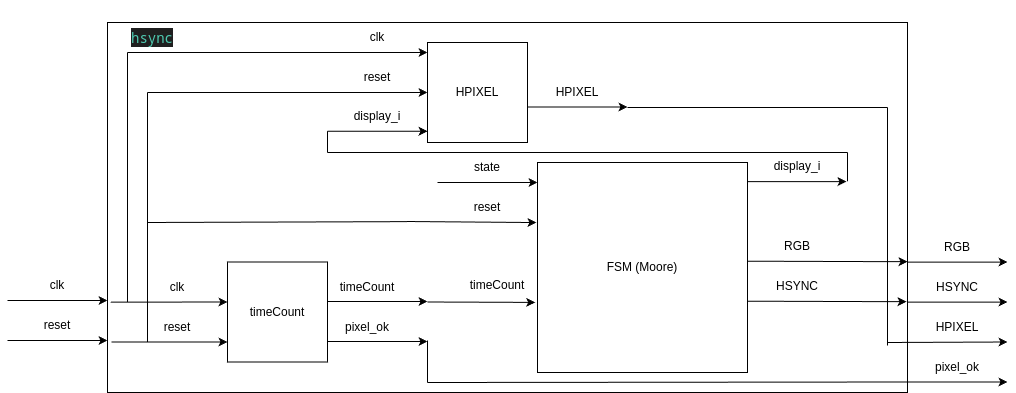

The diagram above was exported from draw.io. Its source (the exported page's mxGraphModel, read from the mxfile embedded in the PNG):
<mxGraphModel dx="1216" dy="725" grid="1" gridSize="10" guides="1" tooltips="1" connect="1" arrows="1" fold="1" page="1" pageScale="1" pageWidth="850" pageHeight="1100" math="0" shadow="0">
  <root>
    <mxCell id="0" />
    <mxCell id="1" parent="0" />
    <mxCell id="zNQJ1Wh3hfDx7kjUnesU-1" value="&lt;div style=&quot;color: rgb(204, 204, 204); background-color: rgb(31, 31, 31); font-family: &amp;quot;Droid Sans Mono&amp;quot;, &amp;quot;monospace&amp;quot;, monospace; font-size: 14px; line-height: 19px; white-space: pre;&quot;&gt;&lt;br&gt;&lt;/div&gt;" style="rounded=0;whiteSpace=wrap;html=1;labelPosition=center;verticalLabelPosition=top;align=center;verticalAlign=bottom;" vertex="1" parent="1">
      <mxGeometry x="200" y="220" width="800" height="370" as="geometry" />
    </mxCell>
    <mxCell id="zNQJ1Wh3hfDx7kjUnesU-2" value="&lt;div style=&quot;background-color: rgb(31, 31, 31); font-family: &amp;quot;Droid Sans Mono&amp;quot;, &amp;quot;monospace&amp;quot;, monospace; font-size: 14px; line-height: 19px; white-space: pre;&quot;&gt;&lt;font color=&quot;#4ec9b0&quot;&gt;hsync&lt;/font&gt;&lt;/div&gt;" style="text;html=1;align=center;verticalAlign=middle;whiteSpace=wrap;rounded=0;" vertex="1" parent="1">
      <mxGeometry x="200" y="220" width="90" height="30" as="geometry" />
    </mxCell>
    <mxCell id="zNQJ1Wh3hfDx7kjUnesU-3" value="" style="endArrow=classic;html=1;rounded=0;entryX=0;entryY=0.16;entryDx=0;entryDy=0;entryPerimeter=0;" edge="1" parent="1">
      <mxGeometry width="50" height="50" relative="1" as="geometry">
        <mxPoint x="1000" y="499.57000000000005" as="sourcePoint" />
        <mxPoint x="1100" y="499.57000000000005" as="targetPoint" />
      </mxGeometry>
    </mxCell>
    <mxCell id="zNQJ1Wh3hfDx7kjUnesU-4" value="" style="endArrow=classic;html=1;rounded=0;entryX=0;entryY=0.16;entryDx=0;entryDy=0;entryPerimeter=0;" edge="1" parent="1">
      <mxGeometry width="50" height="50" relative="1" as="geometry">
        <mxPoint x="1000" y="459.57" as="sourcePoint" />
        <mxPoint x="1100" y="459.57" as="targetPoint" />
      </mxGeometry>
    </mxCell>
    <mxCell id="zNQJ1Wh3hfDx7kjUnesU-5" value="HSYNC" style="text;html=1;align=center;verticalAlign=middle;whiteSpace=wrap;rounded=0;" vertex="1" parent="1">
      <mxGeometry x="1020" y="469.57" width="60" height="30" as="geometry" />
    </mxCell>
    <mxCell id="zNQJ1Wh3hfDx7kjUnesU-6" value="RGB" style="text;html=1;align=center;verticalAlign=middle;whiteSpace=wrap;rounded=0;" vertex="1" parent="1">
      <mxGeometry x="1020" y="429.57" width="60" height="30" as="geometry" />
    </mxCell>
    <mxCell id="zNQJ1Wh3hfDx7kjUnesU-7" value="" style="endArrow=classic;html=1;rounded=0;entryX=0;entryY=0.16;entryDx=0;entryDy=0;entryPerimeter=0;" edge="1" parent="1">
      <mxGeometry width="50" height="50" relative="1" as="geometry">
        <mxPoint x="100" y="538" as="sourcePoint" />
        <mxPoint x="200" y="538" as="targetPoint" />
      </mxGeometry>
    </mxCell>
    <mxCell id="zNQJ1Wh3hfDx7kjUnesU-8" value="reset" style="text;html=1;align=center;verticalAlign=middle;whiteSpace=wrap;rounded=0;" vertex="1" parent="1">
      <mxGeometry x="120" y="508" width="60" height="30" as="geometry" />
    </mxCell>
    <mxCell id="zNQJ1Wh3hfDx7kjUnesU-9" value="" style="endArrow=classic;html=1;rounded=0;entryX=0;entryY=0.16;entryDx=0;entryDy=0;entryPerimeter=0;" edge="1" parent="1">
      <mxGeometry width="50" height="50" relative="1" as="geometry">
        <mxPoint x="100" y="498" as="sourcePoint" />
        <mxPoint x="200" y="498" as="targetPoint" />
      </mxGeometry>
    </mxCell>
    <mxCell id="zNQJ1Wh3hfDx7kjUnesU-10" value="clk" style="text;html=1;align=center;verticalAlign=middle;whiteSpace=wrap;rounded=0;" vertex="1" parent="1">
      <mxGeometry x="120" y="468" width="60" height="30" as="geometry" />
    </mxCell>
    <mxCell id="zNQJ1Wh3hfDx7kjUnesU-11" value="timeCount" style="whiteSpace=wrap;html=1;aspect=fixed;" vertex="1" parent="1">
      <mxGeometry x="320" y="459.5" width="100" height="100" as="geometry" />
    </mxCell>
    <mxCell id="zNQJ1Wh3hfDx7kjUnesU-12" value="" style="endArrow=classic;html=1;rounded=0;entryX=0;entryY=0.16;entryDx=0;entryDy=0;entryPerimeter=0;" edge="1" parent="1">
      <mxGeometry width="50" height="50" relative="1" as="geometry">
        <mxPoint x="204" y="539.5" as="sourcePoint" />
        <mxPoint x="320" y="539.5" as="targetPoint" />
      </mxGeometry>
    </mxCell>
    <mxCell id="zNQJ1Wh3hfDx7kjUnesU-13" value="reset" style="text;html=1;align=center;verticalAlign=middle;whiteSpace=wrap;rounded=0;" vertex="1" parent="1">
      <mxGeometry x="240" y="509.5" width="60" height="30" as="geometry" />
    </mxCell>
    <mxCell id="zNQJ1Wh3hfDx7kjUnesU-14" value="" style="endArrow=classic;html=1;rounded=0;entryX=0;entryY=0.16;entryDx=0;entryDy=0;entryPerimeter=0;exitX=0.004;exitY=0.568;exitDx=0;exitDy=0;exitPerimeter=0;" edge="1" parent="1">
      <mxGeometry width="50" height="50" relative="1" as="geometry">
        <mxPoint x="203.20000000000005" y="499.65999999999985" as="sourcePoint" />
        <mxPoint x="320" y="499.5" as="targetPoint" />
      </mxGeometry>
    </mxCell>
    <mxCell id="zNQJ1Wh3hfDx7kjUnesU-15" value="clk" style="text;html=1;align=center;verticalAlign=middle;whiteSpace=wrap;rounded=0;" vertex="1" parent="1">
      <mxGeometry x="240" y="469.5" width="60" height="30" as="geometry" />
    </mxCell>
    <mxCell id="zNQJ1Wh3hfDx7kjUnesU-16" value="FSM (Moore)" style="whiteSpace=wrap;html=1;aspect=fixed;" vertex="1" parent="1">
      <mxGeometry x="630" y="360" width="210" height="210" as="geometry" />
    </mxCell>
    <mxCell id="zNQJ1Wh3hfDx7kjUnesU-17" value="" style="endArrow=classic;html=1;rounded=0;entryX=-0.005;entryY=0.286;entryDx=0;entryDy=0;entryPerimeter=0;" edge="1" parent="1" target="zNQJ1Wh3hfDx7kjUnesU-16">
      <mxGeometry width="50" height="50" relative="1" as="geometry">
        <mxPoint x="500" y="419" as="sourcePoint" />
        <mxPoint x="600" y="419" as="targetPoint" />
      </mxGeometry>
    </mxCell>
    <mxCell id="zNQJ1Wh3hfDx7kjUnesU-18" value="" style="endArrow=classic;html=1;rounded=0;entryX=0;entryY=0.16;entryDx=0;entryDy=0;entryPerimeter=0;" edge="1" parent="1">
      <mxGeometry width="50" height="50" relative="1" as="geometry">
        <mxPoint x="530" y="380" as="sourcePoint" />
        <mxPoint x="630" y="380" as="targetPoint" />
      </mxGeometry>
    </mxCell>
    <mxCell id="zNQJ1Wh3hfDx7kjUnesU-19" value="reset" style="text;html=1;align=center;verticalAlign=middle;whiteSpace=wrap;rounded=0;" vertex="1" parent="1">
      <mxGeometry x="550" y="390" width="60" height="30" as="geometry" />
    </mxCell>
    <mxCell id="zNQJ1Wh3hfDx7kjUnesU-20" value="state" style="text;html=1;align=center;verticalAlign=middle;whiteSpace=wrap;rounded=0;" vertex="1" parent="1">
      <mxGeometry x="550" y="350" width="60" height="30" as="geometry" />
    </mxCell>
    <mxCell id="zNQJ1Wh3hfDx7kjUnesU-21" value="" style="endArrow=classic;html=1;rounded=0;" edge="1" parent="1">
      <mxGeometry width="50" height="50" relative="1" as="geometry">
        <mxPoint x="840" y="498.70000000000005" as="sourcePoint" />
        <mxPoint x="999" y="499.20000000000005" as="targetPoint" />
      </mxGeometry>
    </mxCell>
    <mxCell id="zNQJ1Wh3hfDx7kjUnesU-22" value="" style="endArrow=classic;html=1;rounded=0;" edge="1" parent="1">
      <mxGeometry width="50" height="50" relative="1" as="geometry">
        <mxPoint x="840" y="458.7" as="sourcePoint" />
        <mxPoint x="1000" y="459.2" as="targetPoint" />
      </mxGeometry>
    </mxCell>
    <mxCell id="zNQJ1Wh3hfDx7kjUnesU-23" value="HSYNC" style="text;html=1;align=center;verticalAlign=middle;whiteSpace=wrap;rounded=0;" vertex="1" parent="1">
      <mxGeometry x="860" y="468.7" width="60" height="30" as="geometry" />
    </mxCell>
    <mxCell id="zNQJ1Wh3hfDx7kjUnesU-24" value="RGB" style="text;html=1;align=center;verticalAlign=middle;whiteSpace=wrap;rounded=0;" vertex="1" parent="1">
      <mxGeometry x="860" y="428.7" width="60" height="30" as="geometry" />
    </mxCell>
    <mxCell id="zNQJ1Wh3hfDx7kjUnesU-25" value="" style="endArrow=none;html=1;rounded=0;" edge="1" parent="1">
      <mxGeometry width="50" height="50" relative="1" as="geometry">
        <mxPoint x="240" y="539.5" as="sourcePoint" />
        <mxPoint x="240" y="290" as="targetPoint" />
      </mxGeometry>
    </mxCell>
    <mxCell id="zNQJ1Wh3hfDx7kjUnesU-26" value="" style="endArrow=none;html=1;rounded=0;" edge="1" parent="1">
      <mxGeometry width="50" height="50" relative="1" as="geometry">
        <mxPoint x="500" y="419.13" as="sourcePoint" />
        <mxPoint x="240" y="420" as="targetPoint" />
      </mxGeometry>
    </mxCell>
    <mxCell id="zNQJ1Wh3hfDx7kjUnesU-27" value="" style="endArrow=classic;html=1;rounded=0;entryX=0;entryY=0.16;entryDx=0;entryDy=0;entryPerimeter=0;" edge="1" parent="1">
      <mxGeometry width="50" height="50" relative="1" as="geometry">
        <mxPoint x="420" y="539" as="sourcePoint" />
        <mxPoint x="520" y="539" as="targetPoint" />
      </mxGeometry>
    </mxCell>
    <mxCell id="zNQJ1Wh3hfDx7kjUnesU-28" value="timeCount" style="text;html=1;align=center;verticalAlign=middle;whiteSpace=wrap;rounded=0;" vertex="1" parent="1">
      <mxGeometry x="560" y="468" width="60" height="30" as="geometry" />
    </mxCell>
    <mxCell id="zNQJ1Wh3hfDx7kjUnesU-29" value="" style="endArrow=classic;html=1;rounded=0;entryX=0;entryY=0.16;entryDx=0;entryDy=0;entryPerimeter=0;" edge="1" parent="1">
      <mxGeometry width="50" height="50" relative="1" as="geometry">
        <mxPoint x="420" y="499" as="sourcePoint" />
        <mxPoint x="520" y="499" as="targetPoint" />
      </mxGeometry>
    </mxCell>
    <mxCell id="zNQJ1Wh3hfDx7kjUnesU-30" value="pixel_ok" style="text;html=1;align=center;verticalAlign=middle;whiteSpace=wrap;rounded=0;" vertex="1" parent="1">
      <mxGeometry x="430" y="509.5" width="60" height="30" as="geometry" />
    </mxCell>
    <mxCell id="zNQJ1Wh3hfDx7kjUnesU-31" value="" style="endArrow=classic;html=1;rounded=0;entryX=-0.011;entryY=0.859;entryDx=0;entryDy=0;entryPerimeter=0;" edge="1" parent="1">
      <mxGeometry width="50" height="50" relative="1" as="geometry">
        <mxPoint x="520" y="499.5" as="sourcePoint" />
        <mxPoint x="627.6899999999998" y="499.8900000000001" as="targetPoint" />
      </mxGeometry>
    </mxCell>
    <mxCell id="zNQJ1Wh3hfDx7kjUnesU-32" value="timeCount" style="text;html=1;align=center;verticalAlign=middle;whiteSpace=wrap;rounded=0;" vertex="1" parent="1">
      <mxGeometry x="430" y="469.5" width="60" height="30" as="geometry" />
    </mxCell>
    <mxCell id="zNQJ1Wh3hfDx7kjUnesU-33" value="" style="endArrow=classic;html=1;rounded=0;" edge="1" parent="1">
      <mxGeometry width="50" height="50" relative="1" as="geometry">
        <mxPoint x="840" y="379.13" as="sourcePoint" />
        <mxPoint x="939" y="379.13" as="targetPoint" />
      </mxGeometry>
    </mxCell>
    <mxCell id="zNQJ1Wh3hfDx7kjUnesU-34" value="display_i" style="text;html=1;align=center;verticalAlign=middle;whiteSpace=wrap;rounded=0;" vertex="1" parent="1">
      <mxGeometry x="859.5" y="349.13" width="60" height="30" as="geometry" />
    </mxCell>
    <mxCell id="zNQJ1Wh3hfDx7kjUnesU-35" value="HPIXEL" style="whiteSpace=wrap;html=1;aspect=fixed;" vertex="1" parent="1">
      <mxGeometry x="520" y="240" width="100" height="100" as="geometry" />
    </mxCell>
    <mxCell id="zNQJ1Wh3hfDx7kjUnesU-36" value="" style="endArrow=classic;html=1;rounded=0;entryX=0;entryY=0.16;entryDx=0;entryDy=0;entryPerimeter=0;" edge="1" parent="1">
      <mxGeometry width="50" height="50" relative="1" as="geometry">
        <mxPoint x="620" y="304.5" as="sourcePoint" />
        <mxPoint x="720" y="304.5" as="targetPoint" />
      </mxGeometry>
    </mxCell>
    <mxCell id="zNQJ1Wh3hfDx7kjUnesU-37" value="HPIXEL" style="text;html=1;align=center;verticalAlign=middle;whiteSpace=wrap;rounded=0;" vertex="1" parent="1">
      <mxGeometry x="640" y="275" width="60" height="30" as="geometry" />
    </mxCell>
    <mxCell id="zNQJ1Wh3hfDx7kjUnesU-38" value="" style="endArrow=classic;html=1;rounded=0;entryX=0;entryY=0.16;entryDx=0;entryDy=0;entryPerimeter=0;" edge="1" parent="1">
      <mxGeometry width="50" height="50" relative="1" as="geometry">
        <mxPoint x="420" y="290" as="sourcePoint" />
        <mxPoint x="520" y="290" as="targetPoint" />
      </mxGeometry>
    </mxCell>
    <mxCell id="zNQJ1Wh3hfDx7kjUnesU-39" value="reset" style="text;html=1;align=center;verticalAlign=middle;whiteSpace=wrap;rounded=0;" vertex="1" parent="1">
      <mxGeometry x="440" y="260" width="60" height="30" as="geometry" />
    </mxCell>
    <mxCell id="zNQJ1Wh3hfDx7kjUnesU-40" value="" style="endArrow=classic;html=1;rounded=0;entryX=0;entryY=0.16;entryDx=0;entryDy=0;entryPerimeter=0;" edge="1" parent="1">
      <mxGeometry width="50" height="50" relative="1" as="geometry">
        <mxPoint x="420" y="250" as="sourcePoint" />
        <mxPoint x="520" y="250" as="targetPoint" />
      </mxGeometry>
    </mxCell>
    <mxCell id="zNQJ1Wh3hfDx7kjUnesU-41" value="clk" style="text;html=1;align=center;verticalAlign=middle;whiteSpace=wrap;rounded=0;" vertex="1" parent="1">
      <mxGeometry x="440" y="220" width="60" height="30" as="geometry" />
    </mxCell>
    <mxCell id="zNQJ1Wh3hfDx7kjUnesU-42" value="" style="endArrow=classic;html=1;rounded=0;entryX=0;entryY=0.16;entryDx=0;entryDy=0;entryPerimeter=0;" edge="1" parent="1">
      <mxGeometry width="50" height="50" relative="1" as="geometry">
        <mxPoint x="420" y="328.76" as="sourcePoint" />
        <mxPoint x="520" y="328.76" as="targetPoint" />
      </mxGeometry>
    </mxCell>
    <mxCell id="zNQJ1Wh3hfDx7kjUnesU-43" value="display_i" style="text;html=1;align=center;verticalAlign=middle;whiteSpace=wrap;rounded=0;" vertex="1" parent="1">
      <mxGeometry x="440" y="298.76" width="60" height="30" as="geometry" />
    </mxCell>
    <mxCell id="zNQJ1Wh3hfDx7kjUnesU-44" value="" style="endArrow=none;html=1;rounded=0;" edge="1" parent="1">
      <mxGeometry width="50" height="50" relative="1" as="geometry">
        <mxPoint x="220" y="500" as="sourcePoint" />
        <mxPoint x="220" y="250" as="targetPoint" />
      </mxGeometry>
    </mxCell>
    <mxCell id="zNQJ1Wh3hfDx7kjUnesU-45" value="" style="endArrow=none;html=1;rounded=0;" edge="1" parent="1">
      <mxGeometry width="50" height="50" relative="1" as="geometry">
        <mxPoint x="220" y="250" as="sourcePoint" />
        <mxPoint x="420" y="250" as="targetPoint" />
      </mxGeometry>
    </mxCell>
    <mxCell id="zNQJ1Wh3hfDx7kjUnesU-46" value="" style="endArrow=none;html=1;rounded=0;" edge="1" parent="1">
      <mxGeometry width="50" height="50" relative="1" as="geometry">
        <mxPoint x="240" y="290" as="sourcePoint" />
        <mxPoint x="420" y="290" as="targetPoint" />
      </mxGeometry>
    </mxCell>
    <mxCell id="zNQJ1Wh3hfDx7kjUnesU-47" value="" style="endArrow=none;html=1;rounded=0;" edge="1" parent="1">
      <mxGeometry width="50" height="50" relative="1" as="geometry">
        <mxPoint x="420" y="350" as="sourcePoint" />
        <mxPoint x="420" y="328.76" as="targetPoint" />
      </mxGeometry>
    </mxCell>
    <mxCell id="zNQJ1Wh3hfDx7kjUnesU-48" value="" style="endArrow=none;html=1;rounded=0;" edge="1" parent="1">
      <mxGeometry width="50" height="50" relative="1" as="geometry">
        <mxPoint x="940" y="378.76" as="sourcePoint" />
        <mxPoint x="940" y="350" as="targetPoint" />
      </mxGeometry>
    </mxCell>
    <mxCell id="zNQJ1Wh3hfDx7kjUnesU-49" value="" style="endArrow=none;html=1;rounded=0;" edge="1" parent="1">
      <mxGeometry width="50" height="50" relative="1" as="geometry">
        <mxPoint x="420" y="350" as="sourcePoint" />
        <mxPoint x="940" y="350" as="targetPoint" />
      </mxGeometry>
    </mxCell>
    <mxCell id="zNQJ1Wh3hfDx7kjUnesU-50" value="" style="endArrow=classic;html=1;rounded=0;entryX=0;entryY=0.16;entryDx=0;entryDy=0;entryPerimeter=0;" edge="1" parent="1">
      <mxGeometry width="50" height="50" relative="1" as="geometry">
        <mxPoint x="1000" y="579.5" as="sourcePoint" />
        <mxPoint x="1100" y="579.5" as="targetPoint" />
      </mxGeometry>
    </mxCell>
    <mxCell id="zNQJ1Wh3hfDx7kjUnesU-51" value="" style="endArrow=classic;html=1;rounded=0;entryX=0;entryY=0.16;entryDx=0;entryDy=0;entryPerimeter=0;" edge="1" parent="1">
      <mxGeometry width="50" height="50" relative="1" as="geometry">
        <mxPoint x="980" y="540" as="sourcePoint" />
        <mxPoint x="1100" y="539.5" as="targetPoint" />
      </mxGeometry>
    </mxCell>
    <mxCell id="zNQJ1Wh3hfDx7kjUnesU-52" value="pixel_ok" style="text;html=1;align=center;verticalAlign=middle;whiteSpace=wrap;rounded=0;" vertex="1" parent="1">
      <mxGeometry x="1020" y="549.5" width="60" height="30" as="geometry" />
    </mxCell>
    <mxCell id="zNQJ1Wh3hfDx7kjUnesU-53" value="HPIXEL" style="text;html=1;align=center;verticalAlign=middle;whiteSpace=wrap;rounded=0;" vertex="1" parent="1">
      <mxGeometry x="1020" y="509.5" width="60" height="30" as="geometry" />
    </mxCell>
    <mxCell id="zNQJ1Wh3hfDx7kjUnesU-54" value="" style="endArrow=none;html=1;rounded=0;" edge="1" parent="1">
      <mxGeometry width="50" height="50" relative="1" as="geometry">
        <mxPoint x="520" y="580" as="sourcePoint" />
        <mxPoint x="1000" y="579.5" as="targetPoint" />
      </mxGeometry>
    </mxCell>
    <mxCell id="zNQJ1Wh3hfDx7kjUnesU-55" value="" style="endArrow=none;html=1;rounded=0;" edge="1" parent="1">
      <mxGeometry width="50" height="50" relative="1" as="geometry">
        <mxPoint x="520" y="580" as="sourcePoint" />
        <mxPoint x="520" y="538" as="targetPoint" />
      </mxGeometry>
    </mxCell>
    <mxCell id="zNQJ1Wh3hfDx7kjUnesU-56" value="" style="endArrow=none;html=1;rounded=0;" edge="1" parent="1">
      <mxGeometry width="50" height="50" relative="1" as="geometry">
        <mxPoint x="720" y="305" as="sourcePoint" />
        <mxPoint x="980" y="305" as="targetPoint" />
      </mxGeometry>
    </mxCell>
    <mxCell id="zNQJ1Wh3hfDx7kjUnesU-57" value="" style="endArrow=none;html=1;rounded=0;" edge="1" parent="1">
      <mxGeometry width="50" height="50" relative="1" as="geometry">
        <mxPoint x="980" y="305" as="sourcePoint" />
        <mxPoint x="980" y="543" as="targetPoint" />
      </mxGeometry>
    </mxCell>
  </root>
</mxGraphModel>